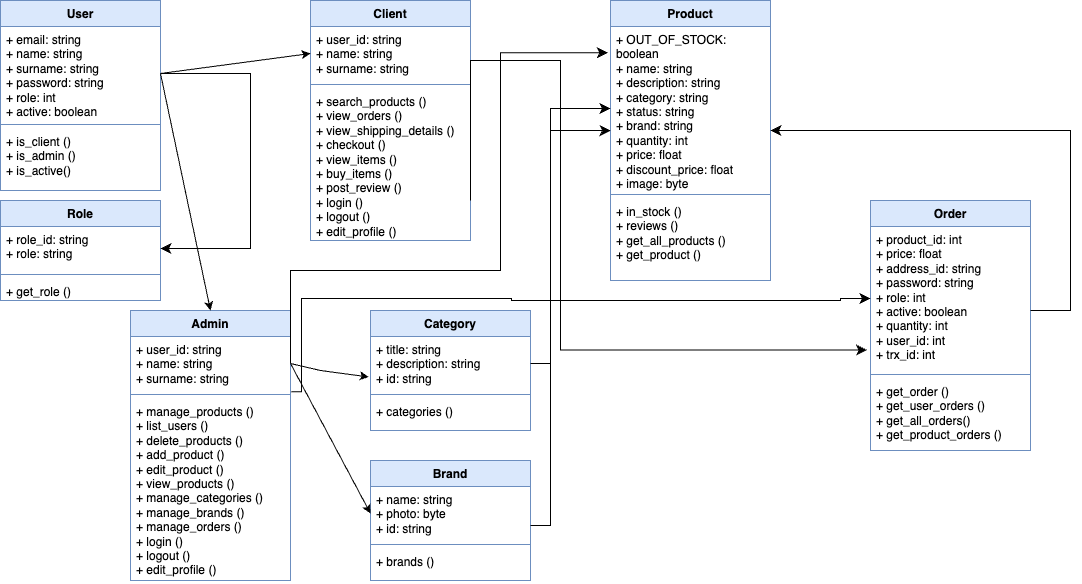

The diagram above was exported from draw.io. Its source (the exported page's mxGraphModel, read from the mxfile embedded in the PNG):
<mxGraphModel dx="1407" dy="907" grid="1" gridSize="10" guides="1" tooltips="1" connect="1" arrows="1" fold="1" page="1" pageScale="1" pageWidth="827" pageHeight="1169" math="0" shadow="0">
  <root>
    <mxCell id="WIyWlLk6GJQsqaUBKTNV-0" />
    <mxCell id="WIyWlLk6GJQsqaUBKTNV-1" parent="WIyWlLk6GJQsqaUBKTNV-0" />
    <mxCell id="Npl7j-R-IACnvmOutOG_-2" value="User" style="swimlane;fontStyle=1;align=center;verticalAlign=top;childLayout=stackLayout;horizontal=1;startSize=26;horizontalStack=0;resizeParent=1;resizeParentMax=0;resizeLast=0;collapsible=1;marginBottom=0;whiteSpace=wrap;html=1;fillColor=#dae8fc;strokeColor=#6c8ebf;" vertex="1" parent="WIyWlLk6GJQsqaUBKTNV-1">
      <mxGeometry x="10" y="50" width="160" height="190" as="geometry" />
    </mxCell>
    <mxCell id="Npl7j-R-IACnvmOutOG_-3" value="+ email: string&lt;div&gt;+ name: string&lt;/div&gt;&lt;div&gt;+ surname: string&lt;br&gt;+ password: string&lt;/div&gt;&lt;div&gt;+ role: int&lt;/div&gt;&lt;div&gt;+ active: boolean&lt;/div&gt;" style="text;strokeColor=none;fillColor=none;align=left;verticalAlign=top;spacingLeft=4;spacingRight=4;overflow=hidden;rotatable=0;points=[[0,0.5],[1,0.5]];portConstraint=eastwest;whiteSpace=wrap;html=1;" vertex="1" parent="Npl7j-R-IACnvmOutOG_-2">
      <mxGeometry y="26" width="160" height="94" as="geometry" />
    </mxCell>
    <mxCell id="Npl7j-R-IACnvmOutOG_-4" value="" style="line;strokeWidth=1;fillColor=none;align=left;verticalAlign=middle;spacingTop=-1;spacingLeft=3;spacingRight=3;rotatable=0;labelPosition=right;points=[];portConstraint=eastwest;strokeColor=inherit;" vertex="1" parent="Npl7j-R-IACnvmOutOG_-2">
      <mxGeometry y="120" width="160" height="8" as="geometry" />
    </mxCell>
    <mxCell id="Npl7j-R-IACnvmOutOG_-5" value="+ is_client ()&lt;div&gt;+ is_admin ()&lt;/div&gt;&lt;div&gt;+ is_active()&lt;/div&gt;" style="text;strokeColor=none;fillColor=none;align=left;verticalAlign=top;spacingLeft=4;spacingRight=4;overflow=hidden;rotatable=0;points=[[0,0.5],[1,0.5]];portConstraint=eastwest;whiteSpace=wrap;html=1;" vertex="1" parent="Npl7j-R-IACnvmOutOG_-2">
      <mxGeometry y="128" width="160" height="62" as="geometry" />
    </mxCell>
    <mxCell id="Npl7j-R-IACnvmOutOG_-6" value="Client" style="swimlane;fontStyle=1;align=center;verticalAlign=top;childLayout=stackLayout;horizontal=1;startSize=26;horizontalStack=0;resizeParent=1;resizeParentMax=0;resizeLast=0;collapsible=1;marginBottom=0;whiteSpace=wrap;html=1;fillColor=#dae8fc;strokeColor=#6c8ebf;" vertex="1" parent="WIyWlLk6GJQsqaUBKTNV-1">
      <mxGeometry x="320" y="50" width="160" height="240" as="geometry" />
    </mxCell>
    <mxCell id="Npl7j-R-IACnvmOutOG_-7" value="+ user_id: string&lt;div&gt;+ name: string&lt;/div&gt;&lt;div&gt;+ surname: string&lt;br&gt;&lt;/div&gt;" style="text;strokeColor=none;fillColor=none;align=left;verticalAlign=top;spacingLeft=4;spacingRight=4;overflow=hidden;rotatable=0;points=[[0,0.5],[1,0.5]];portConstraint=eastwest;whiteSpace=wrap;html=1;" vertex="1" parent="Npl7j-R-IACnvmOutOG_-6">
      <mxGeometry y="26" width="160" height="54" as="geometry" />
    </mxCell>
    <mxCell id="Npl7j-R-IACnvmOutOG_-8" value="" style="line;strokeWidth=1;fillColor=none;align=left;verticalAlign=middle;spacingTop=-1;spacingLeft=3;spacingRight=3;rotatable=0;labelPosition=right;points=[];portConstraint=eastwest;strokeColor=inherit;" vertex="1" parent="Npl7j-R-IACnvmOutOG_-6">
      <mxGeometry y="80" width="160" height="8" as="geometry" />
    </mxCell>
    <mxCell id="Npl7j-R-IACnvmOutOG_-9" value="+ search_products ()&lt;div&gt;+ view_orders ()&lt;/div&gt;&lt;div&gt;+ view_shipping_details ()&lt;/div&gt;&lt;div&gt;+ checkout ()&lt;/div&gt;&lt;div&gt;+ view_items ()&lt;br&gt;+ buy_items ()&lt;/div&gt;&lt;div&gt;+ post_review ()&lt;br&gt;+ login ()&lt;br&gt;+ logout ()&lt;/div&gt;&lt;div&gt;+ edit_profile ()&lt;/div&gt;" style="text;strokeColor=none;fillColor=none;align=left;verticalAlign=top;spacingLeft=4;spacingRight=4;overflow=hidden;rotatable=0;points=[[0,0.5],[1,0.5]];portConstraint=eastwest;whiteSpace=wrap;html=1;" vertex="1" parent="Npl7j-R-IACnvmOutOG_-6">
      <mxGeometry y="88" width="160" height="152" as="geometry" />
    </mxCell>
    <mxCell id="Npl7j-R-IACnvmOutOG_-10" value="Product" style="swimlane;fontStyle=1;align=center;verticalAlign=top;childLayout=stackLayout;horizontal=1;startSize=26;horizontalStack=0;resizeParent=1;resizeParentMax=0;resizeLast=0;collapsible=1;marginBottom=0;whiteSpace=wrap;html=1;fillColor=#dae8fc;strokeColor=#6c8ebf;" vertex="1" parent="WIyWlLk6GJQsqaUBKTNV-1">
      <mxGeometry x="620" y="50" width="160" height="280" as="geometry" />
    </mxCell>
    <mxCell id="Npl7j-R-IACnvmOutOG_-11" value="+ OUT_OF_STOCK: boolean&lt;div&gt;+ name: string&lt;/div&gt;&lt;div&gt;+ description: string&lt;br&gt;+ category: string&lt;/div&gt;&lt;div&gt;+ status: string&lt;/div&gt;&lt;div&gt;+ brand: string&lt;/div&gt;&lt;div&gt;+ quantity: int&lt;/div&gt;&lt;div&gt;+ price: float&lt;br&gt;+ discount_price: float&lt;/div&gt;&lt;div&gt;+ image: byte&lt;/div&gt;" style="text;strokeColor=none;fillColor=none;align=left;verticalAlign=top;spacingLeft=4;spacingRight=4;overflow=hidden;rotatable=0;points=[[0,0.5],[1,0.5]];portConstraint=eastwest;whiteSpace=wrap;html=1;" vertex="1" parent="Npl7j-R-IACnvmOutOG_-10">
      <mxGeometry y="26" width="160" height="164" as="geometry" />
    </mxCell>
    <mxCell id="Npl7j-R-IACnvmOutOG_-12" value="" style="line;strokeWidth=1;fillColor=none;align=left;verticalAlign=middle;spacingTop=-1;spacingLeft=3;spacingRight=3;rotatable=0;labelPosition=right;points=[];portConstraint=eastwest;strokeColor=inherit;" vertex="1" parent="Npl7j-R-IACnvmOutOG_-10">
      <mxGeometry y="190" width="160" height="8" as="geometry" />
    </mxCell>
    <mxCell id="Npl7j-R-IACnvmOutOG_-13" value="+ in_stock ()&lt;div&gt;+ reviews ()&lt;/div&gt;&lt;div&gt;+ get_all_products ()&lt;/div&gt;&lt;div&gt;+ get_product ()&lt;/div&gt;" style="text;strokeColor=none;fillColor=none;align=left;verticalAlign=top;spacingLeft=4;spacingRight=4;overflow=hidden;rotatable=0;points=[[0,0.5],[1,0.5]];portConstraint=eastwest;whiteSpace=wrap;html=1;" vertex="1" parent="Npl7j-R-IACnvmOutOG_-10">
      <mxGeometry y="198" width="160" height="82" as="geometry" />
    </mxCell>
    <mxCell id="Npl7j-R-IACnvmOutOG_-267" value="Order" style="swimlane;fontStyle=1;align=center;verticalAlign=top;childLayout=stackLayout;horizontal=1;startSize=26;horizontalStack=0;resizeParent=1;resizeParentMax=0;resizeLast=0;collapsible=1;marginBottom=0;whiteSpace=wrap;html=1;fillColor=#dae8fc;strokeColor=#6c8ebf;" vertex="1" parent="WIyWlLk6GJQsqaUBKTNV-1">
      <mxGeometry x="880" y="250" width="160" height="250" as="geometry" />
    </mxCell>
    <mxCell id="Npl7j-R-IACnvmOutOG_-268" value="+ product_id: int&lt;div&gt;+ price: float&lt;/div&gt;&lt;div&gt;+ address_id: string&lt;br&gt;+ password: string&lt;/div&gt;&lt;div&gt;+ role: int&lt;/div&gt;&lt;div&gt;+ active: boolean&lt;/div&gt;&lt;div&gt;+ quantity: int&lt;/div&gt;&lt;div&gt;+ user_id: int&lt;/div&gt;&lt;div&gt;+ trx_id: int&lt;/div&gt;&lt;div&gt;&lt;br&gt;&lt;/div&gt;" style="text;strokeColor=none;fillColor=none;align=left;verticalAlign=top;spacingLeft=4;spacingRight=4;overflow=hidden;rotatable=0;points=[[0,0.5],[1,0.5]];portConstraint=eastwest;whiteSpace=wrap;html=1;" vertex="1" parent="Npl7j-R-IACnvmOutOG_-267">
      <mxGeometry y="26" width="160" height="144" as="geometry" />
    </mxCell>
    <mxCell id="Npl7j-R-IACnvmOutOG_-269" value="" style="line;strokeWidth=1;fillColor=none;align=left;verticalAlign=middle;spacingTop=-1;spacingLeft=3;spacingRight=3;rotatable=0;labelPosition=right;points=[];portConstraint=eastwest;strokeColor=inherit;" vertex="1" parent="Npl7j-R-IACnvmOutOG_-267">
      <mxGeometry y="170" width="160" height="8" as="geometry" />
    </mxCell>
    <mxCell id="Npl7j-R-IACnvmOutOG_-270" value="+ get_order ()&lt;div&gt;+ get_user_orders ()&lt;/div&gt;&lt;div&gt;+ get_all_orders()&lt;/div&gt;&lt;div&gt;+ get_product_orders ()&lt;/div&gt;" style="text;strokeColor=none;fillColor=none;align=left;verticalAlign=top;spacingLeft=4;spacingRight=4;overflow=hidden;rotatable=0;points=[[0,0.5],[1,0.5]];portConstraint=eastwest;whiteSpace=wrap;html=1;" vertex="1" parent="Npl7j-R-IACnvmOutOG_-267">
      <mxGeometry y="178" width="160" height="72" as="geometry" />
    </mxCell>
    <mxCell id="Npl7j-R-IACnvmOutOG_-271" value="Admin" style="swimlane;fontStyle=1;align=center;verticalAlign=top;childLayout=stackLayout;horizontal=1;startSize=26;horizontalStack=0;resizeParent=1;resizeParentMax=0;resizeLast=0;collapsible=1;marginBottom=0;whiteSpace=wrap;html=1;fillColor=#dae8fc;strokeColor=#6c8ebf;" vertex="1" parent="WIyWlLk6GJQsqaUBKTNV-1">
      <mxGeometry x="140" y="360" width="160" height="270" as="geometry" />
    </mxCell>
    <mxCell id="Npl7j-R-IACnvmOutOG_-272" value="+ user_id: string&lt;div&gt;+ name: string&lt;/div&gt;&lt;div&gt;+ surname: string&lt;br&gt;&lt;/div&gt;" style="text;strokeColor=none;fillColor=none;align=left;verticalAlign=top;spacingLeft=4;spacingRight=4;overflow=hidden;rotatable=0;points=[[0,0.5],[1,0.5]];portConstraint=eastwest;whiteSpace=wrap;html=1;" vertex="1" parent="Npl7j-R-IACnvmOutOG_-271">
      <mxGeometry y="26" width="160" height="54" as="geometry" />
    </mxCell>
    <mxCell id="Npl7j-R-IACnvmOutOG_-273" value="" style="line;strokeWidth=1;fillColor=none;align=left;verticalAlign=middle;spacingTop=-1;spacingLeft=3;spacingRight=3;rotatable=0;labelPosition=right;points=[];portConstraint=eastwest;strokeColor=inherit;" vertex="1" parent="Npl7j-R-IACnvmOutOG_-271">
      <mxGeometry y="80" width="160" height="8" as="geometry" />
    </mxCell>
    <mxCell id="Npl7j-R-IACnvmOutOG_-274" value="+ manage_products ()&lt;div&gt;+ list_users ()&lt;/div&gt;&lt;div&gt;+ delete_products ()&lt;/div&gt;&lt;div&gt;+ add_product ()&lt;/div&gt;&lt;div&gt;+ edit_product ()&lt;br&gt;+ view_products ()&lt;/div&gt;&lt;div&gt;+ manage_categories ()&lt;/div&gt;&lt;div&gt;+ manage_brands ()&lt;/div&gt;&lt;div&gt;+ manage_orders ()&lt;br&gt;+ login ()&lt;br&gt;+ logout ()&lt;/div&gt;&lt;div&gt;+ edit_profile ()&lt;/div&gt;" style="text;strokeColor=none;fillColor=none;align=left;verticalAlign=top;spacingLeft=4;spacingRight=4;overflow=hidden;rotatable=0;points=[[0,0.5],[1,0.5]];portConstraint=eastwest;whiteSpace=wrap;html=1;" vertex="1" parent="Npl7j-R-IACnvmOutOG_-271">
      <mxGeometry y="88" width="160" height="182" as="geometry" />
    </mxCell>
    <mxCell id="Npl7j-R-IACnvmOutOG_-275" value="Category" style="swimlane;fontStyle=1;align=center;verticalAlign=top;childLayout=stackLayout;horizontal=1;startSize=26;horizontalStack=0;resizeParent=1;resizeParentMax=0;resizeLast=0;collapsible=1;marginBottom=0;whiteSpace=wrap;html=1;fillColor=#dae8fc;strokeColor=#6c8ebf;" vertex="1" parent="WIyWlLk6GJQsqaUBKTNV-1">
      <mxGeometry x="380" y="360" width="160" height="120" as="geometry" />
    </mxCell>
    <mxCell id="Npl7j-R-IACnvmOutOG_-276" value="+ title: string&lt;div&gt;+ description: string&lt;/div&gt;&lt;div&gt;+ id: string&lt;/div&gt;" style="text;strokeColor=none;fillColor=none;align=left;verticalAlign=top;spacingLeft=4;spacingRight=4;overflow=hidden;rotatable=0;points=[[0,0.5],[1,0.5]];portConstraint=eastwest;whiteSpace=wrap;html=1;" vertex="1" parent="Npl7j-R-IACnvmOutOG_-275">
      <mxGeometry y="26" width="160" height="54" as="geometry" />
    </mxCell>
    <mxCell id="Npl7j-R-IACnvmOutOG_-277" value="" style="line;strokeWidth=1;fillColor=none;align=left;verticalAlign=middle;spacingTop=-1;spacingLeft=3;spacingRight=3;rotatable=0;labelPosition=right;points=[];portConstraint=eastwest;strokeColor=inherit;" vertex="1" parent="Npl7j-R-IACnvmOutOG_-275">
      <mxGeometry y="80" width="160" height="8" as="geometry" />
    </mxCell>
    <mxCell id="Npl7j-R-IACnvmOutOG_-278" value="+ categories ()" style="text;strokeColor=none;fillColor=none;align=left;verticalAlign=top;spacingLeft=4;spacingRight=4;overflow=hidden;rotatable=0;points=[[0,0.5],[1,0.5]];portConstraint=eastwest;whiteSpace=wrap;html=1;" vertex="1" parent="Npl7j-R-IACnvmOutOG_-275">
      <mxGeometry y="88" width="160" height="32" as="geometry" />
    </mxCell>
    <mxCell id="Npl7j-R-IACnvmOutOG_-279" value="Brand" style="swimlane;fontStyle=1;align=center;verticalAlign=top;childLayout=stackLayout;horizontal=1;startSize=26;horizontalStack=0;resizeParent=1;resizeParentMax=0;resizeLast=0;collapsible=1;marginBottom=0;whiteSpace=wrap;html=1;fillColor=#dae8fc;strokeColor=#6c8ebf;" vertex="1" parent="WIyWlLk6GJQsqaUBKTNV-1">
      <mxGeometry x="380" y="510" width="160" height="120" as="geometry" />
    </mxCell>
    <mxCell id="Npl7j-R-IACnvmOutOG_-280" value="+ name: string&lt;div&gt;+ photo: byte&lt;/div&gt;&lt;div&gt;+ id: string&lt;/div&gt;" style="text;strokeColor=none;fillColor=none;align=left;verticalAlign=top;spacingLeft=4;spacingRight=4;overflow=hidden;rotatable=0;points=[[0,0.5],[1,0.5]];portConstraint=eastwest;whiteSpace=wrap;html=1;" vertex="1" parent="Npl7j-R-IACnvmOutOG_-279">
      <mxGeometry y="26" width="160" height="54" as="geometry" />
    </mxCell>
    <mxCell id="Npl7j-R-IACnvmOutOG_-281" value="" style="line;strokeWidth=1;fillColor=none;align=left;verticalAlign=middle;spacingTop=-1;spacingLeft=3;spacingRight=3;rotatable=0;labelPosition=right;points=[];portConstraint=eastwest;strokeColor=inherit;" vertex="1" parent="Npl7j-R-IACnvmOutOG_-279">
      <mxGeometry y="80" width="160" height="8" as="geometry" />
    </mxCell>
    <mxCell id="Npl7j-R-IACnvmOutOG_-282" value="+ brands ()" style="text;strokeColor=none;fillColor=none;align=left;verticalAlign=top;spacingLeft=4;spacingRight=4;overflow=hidden;rotatable=0;points=[[0,0.5],[1,0.5]];portConstraint=eastwest;whiteSpace=wrap;html=1;" vertex="1" parent="Npl7j-R-IACnvmOutOG_-279">
      <mxGeometry y="88" width="160" height="32" as="geometry" />
    </mxCell>
    <mxCell id="Npl7j-R-IACnvmOutOG_-284" value="" style="endArrow=classic;html=1;rounded=0;entryX=0;entryY=0.5;entryDx=0;entryDy=0;exitX=1;exitY=0.5;exitDx=0;exitDy=0;" edge="1" parent="WIyWlLk6GJQsqaUBKTNV-1" source="Npl7j-R-IACnvmOutOG_-3" target="Npl7j-R-IACnvmOutOG_-7">
      <mxGeometry width="50" height="50" relative="1" as="geometry">
        <mxPoint x="160" y="150" as="sourcePoint" />
        <mxPoint x="210" y="100" as="targetPoint" />
      </mxGeometry>
    </mxCell>
    <mxCell id="Npl7j-R-IACnvmOutOG_-286" value="" style="endArrow=classic;html=1;rounded=0;entryX=0.5;entryY=0;entryDx=0;entryDy=0;exitX=1;exitY=0.5;exitDx=0;exitDy=0;" edge="1" parent="WIyWlLk6GJQsqaUBKTNV-1" source="Npl7j-R-IACnvmOutOG_-3" target="Npl7j-R-IACnvmOutOG_-271">
      <mxGeometry width="50" height="50" relative="1" as="geometry">
        <mxPoint x="170" y="209" as="sourcePoint" />
        <mxPoint x="210" y="120" as="targetPoint" />
      </mxGeometry>
    </mxCell>
    <mxCell id="Npl7j-R-IACnvmOutOG_-287" value="" style="edgeStyle=segmentEdgeStyle;endArrow=classic;html=1;curved=0;rounded=0;endSize=8;startSize=8;exitX=1;exitY=0.5;exitDx=0;exitDy=0;entryX=-0.016;entryY=0.16;entryDx=0;entryDy=0;entryPerimeter=0;" edge="1" parent="WIyWlLk6GJQsqaUBKTNV-1" source="Npl7j-R-IACnvmOutOG_-272" target="Npl7j-R-IACnvmOutOG_-11">
      <mxGeometry width="50" height="50" relative="1" as="geometry">
        <mxPoint x="300" y="350" as="sourcePoint" />
        <mxPoint x="510" y="240" as="targetPoint" />
        <Array as="points">
          <mxPoint x="300" y="413" />
          <mxPoint x="300" y="320" />
          <mxPoint x="510" y="320" />
          <mxPoint x="510" y="102" />
        </Array>
      </mxGeometry>
    </mxCell>
    <mxCell id="Npl7j-R-IACnvmOutOG_-290" value="" style="edgeStyle=segmentEdgeStyle;endArrow=classic;html=1;curved=0;rounded=0;endSize=8;startSize=8;exitX=1;exitY=0.5;exitDx=0;exitDy=0;" edge="1" parent="WIyWlLk6GJQsqaUBKTNV-1" source="Npl7j-R-IACnvmOutOG_-276" target="Npl7j-R-IACnvmOutOG_-11">
      <mxGeometry width="50" height="50" relative="1" as="geometry">
        <mxPoint x="530" y="430" as="sourcePoint" />
        <mxPoint x="580" y="120" as="targetPoint" />
        <Array as="points">
          <mxPoint x="560" y="413" />
          <mxPoint x="560" y="158" />
        </Array>
      </mxGeometry>
    </mxCell>
    <mxCell id="Npl7j-R-IACnvmOutOG_-291" value="" style="edgeStyle=segmentEdgeStyle;endArrow=classic;html=1;curved=0;rounded=0;endSize=8;startSize=8;exitX=1;exitY=0.5;exitDx=0;exitDy=0;" edge="1" parent="WIyWlLk6GJQsqaUBKTNV-1">
      <mxGeometry width="50" height="50" relative="1" as="geometry">
        <mxPoint x="540" y="575" as="sourcePoint" />
        <mxPoint x="620" y="180" as="targetPoint" />
        <Array as="points">
          <mxPoint x="560" y="575" />
          <mxPoint x="560" y="180" />
          <mxPoint x="620" y="180" />
        </Array>
      </mxGeometry>
    </mxCell>
    <mxCell id="Npl7j-R-IACnvmOutOG_-292" value="" style="edgeStyle=segmentEdgeStyle;endArrow=classic;html=1;curved=0;rounded=0;endSize=8;startSize=8;entryX=-0.022;entryY=0.858;entryDx=0;entryDy=0;entryPerimeter=0;" edge="1" parent="WIyWlLk6GJQsqaUBKTNV-1" target="Npl7j-R-IACnvmOutOG_-268">
      <mxGeometry width="50" height="50" relative="1" as="geometry">
        <mxPoint x="480" y="250" as="sourcePoint" />
        <mxPoint x="600" y="420" as="targetPoint" />
        <Array as="points">
          <mxPoint x="480" y="110" />
          <mxPoint x="570" y="110" />
          <mxPoint x="570" y="400" />
        </Array>
      </mxGeometry>
    </mxCell>
    <mxCell id="Npl7j-R-IACnvmOutOG_-293" value="" style="edgeStyle=segmentEdgeStyle;endArrow=classic;html=1;curved=0;rounded=0;endSize=8;startSize=8;flowAnimation=0;shadow=0;" edge="1" parent="WIyWlLk6GJQsqaUBKTNV-1" target="Npl7j-R-IACnvmOutOG_-11">
      <mxGeometry width="50" height="50" relative="1" as="geometry">
        <mxPoint x="1040" y="360" as="sourcePoint" />
        <mxPoint x="830" y="150" as="targetPoint" />
        <Array as="points">
          <mxPoint x="1080" y="360" />
          <mxPoint x="1080" y="180" />
        </Array>
      </mxGeometry>
    </mxCell>
    <mxCell id="Npl7j-R-IACnvmOutOG_-297" value="" style="edgeStyle=segmentEdgeStyle;endArrow=classic;html=1;curved=0;rounded=0;endSize=8;startSize=8;exitX=1.005;exitY=1.024;exitDx=0;exitDy=0;entryX=0;entryY=0.5;entryDx=0;entryDy=0;exitPerimeter=0;" edge="1" parent="WIyWlLk6GJQsqaUBKTNV-1" source="Npl7j-R-IACnvmOutOG_-272" target="Npl7j-R-IACnvmOutOG_-268">
      <mxGeometry width="50" height="50" relative="1" as="geometry">
        <mxPoint x="291.5" y="441" as="sourcePoint" />
        <mxPoint x="628.5" y="130" as="targetPoint" />
        <Array as="points">
          <mxPoint x="311" y="441" />
          <mxPoint x="311" y="348" />
          <mxPoint x="521" y="348" />
          <mxPoint x="521" y="350" />
          <mxPoint x="850" y="350" />
          <mxPoint x="850" y="348" />
        </Array>
      </mxGeometry>
    </mxCell>
    <mxCell id="Npl7j-R-IACnvmOutOG_-298" value="" style="endArrow=classic;html=1;rounded=0;entryX=-0.011;entryY=0.75;entryDx=0;entryDy=0;exitX=1;exitY=0.5;exitDx=0;exitDy=0;entryPerimeter=0;" edge="1" parent="WIyWlLk6GJQsqaUBKTNV-1" source="Npl7j-R-IACnvmOutOG_-272" target="Npl7j-R-IACnvmOutOG_-276">
      <mxGeometry width="50" height="50" relative="1" as="geometry">
        <mxPoint x="280" y="440" as="sourcePoint" />
        <mxPoint x="430" y="420" as="targetPoint" />
        <Array as="points">
          <mxPoint x="330" y="420" />
        </Array>
      </mxGeometry>
    </mxCell>
    <mxCell id="Npl7j-R-IACnvmOutOG_-299" value="" style="endArrow=classic;html=1;rounded=0;entryX=0;entryY=0.5;entryDx=0;entryDy=0;exitX=1;exitY=0.5;exitDx=0;exitDy=0;" edge="1" parent="WIyWlLk6GJQsqaUBKTNV-1" source="Npl7j-R-IACnvmOutOG_-272" target="Npl7j-R-IACnvmOutOG_-280">
      <mxGeometry width="50" height="50" relative="1" as="geometry">
        <mxPoint x="290" y="423" as="sourcePoint" />
        <mxPoint x="388" y="437" as="targetPoint" />
        <Array as="points" />
      </mxGeometry>
    </mxCell>
    <mxCell id="Npl7j-R-IACnvmOutOG_-300" value="Role" style="swimlane;fontStyle=1;align=center;verticalAlign=top;childLayout=stackLayout;horizontal=1;startSize=26;horizontalStack=0;resizeParent=1;resizeParentMax=0;resizeLast=0;collapsible=1;marginBottom=0;whiteSpace=wrap;html=1;fillColor=#dae8fc;strokeColor=#6c8ebf;" vertex="1" parent="WIyWlLk6GJQsqaUBKTNV-1">
      <mxGeometry x="10" y="250" width="160" height="100" as="geometry" />
    </mxCell>
    <mxCell id="Npl7j-R-IACnvmOutOG_-301" value="+ role_id: string&lt;div&gt;+ role: string&lt;/div&gt;&lt;div&gt;&lt;br&gt;&lt;/div&gt;" style="text;strokeColor=none;fillColor=none;align=left;verticalAlign=top;spacingLeft=4;spacingRight=4;overflow=hidden;rotatable=0;points=[[0,0.5],[1,0.5]];portConstraint=eastwest;whiteSpace=wrap;html=1;" vertex="1" parent="Npl7j-R-IACnvmOutOG_-300">
      <mxGeometry y="26" width="160" height="44" as="geometry" />
    </mxCell>
    <mxCell id="Npl7j-R-IACnvmOutOG_-302" value="" style="line;strokeWidth=1;fillColor=none;align=left;verticalAlign=middle;spacingTop=-1;spacingLeft=3;spacingRight=3;rotatable=0;labelPosition=right;points=[];portConstraint=eastwest;strokeColor=inherit;" vertex="1" parent="Npl7j-R-IACnvmOutOG_-300">
      <mxGeometry y="70" width="160" height="8" as="geometry" />
    </mxCell>
    <mxCell id="Npl7j-R-IACnvmOutOG_-303" value="+ get_role ()&lt;div&gt;&lt;br&gt;&lt;/div&gt;" style="text;strokeColor=none;fillColor=none;align=left;verticalAlign=top;spacingLeft=4;spacingRight=4;overflow=hidden;rotatable=0;points=[[0,0.5],[1,0.5]];portConstraint=eastwest;whiteSpace=wrap;html=1;" vertex="1" parent="Npl7j-R-IACnvmOutOG_-300">
      <mxGeometry y="78" width="160" height="22" as="geometry" />
    </mxCell>
    <mxCell id="Npl7j-R-IACnvmOutOG_-304" value="" style="edgeStyle=segmentEdgeStyle;endArrow=classic;html=1;curved=0;rounded=0;endSize=8;startSize=8;entryX=1;entryY=0.5;entryDx=0;entryDy=0;exitX=1;exitY=0.5;exitDx=0;exitDy=0;" edge="1" parent="WIyWlLk6GJQsqaUBKTNV-1" source="Npl7j-R-IACnvmOutOG_-3" target="Npl7j-R-IACnvmOutOG_-301">
      <mxGeometry width="50" height="50" relative="1" as="geometry">
        <mxPoint x="170" y="160" as="sourcePoint" />
        <mxPoint x="220" y="310" as="targetPoint" />
        <Array as="points">
          <mxPoint x="260" y="123" />
          <mxPoint x="260" y="298" />
        </Array>
      </mxGeometry>
    </mxCell>
  </root>
</mxGraphModel>